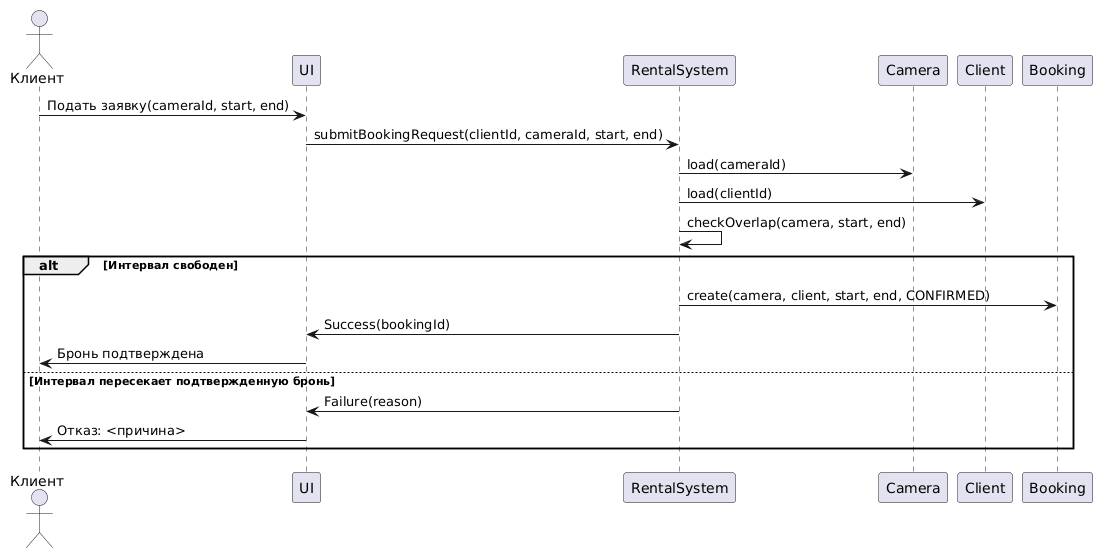

The diagram above was rendered by PlantUML. Its source (embedded in the PNG):
@startuml
actor Клиент
participant UI
participant RentalSystem
participant Camera
participant Client
participant Booking

Клиент -> UI: Подать заявку(cameraId, start, end)
UI -> RentalSystem: submitBookingRequest(clientId, cameraId, start, end)
RentalSystem -> Camera: load(cameraId)
RentalSystem -> Client: load(clientId)
RentalSystem -> RentalSystem: checkOverlap(camera, start, end)
alt Интервал свободен
    RentalSystem -> Booking: create(camera, client, start, end, CONFIRMED)
    RentalSystem -> UI: Success(bookingId)
    UI -> Клиент: Бронь подтверждена
else Интервал пересекает подтвержденную бронь
    RentalSystem -> UI: Failure(reason)
    UI -> Клиент: Отказ: <причина>
end
@enduml